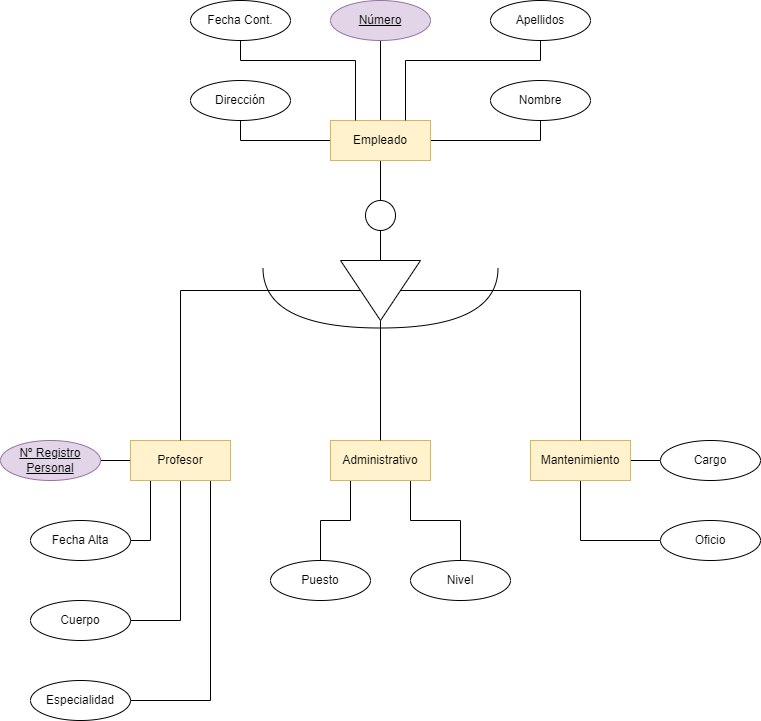

The diagram above was exported from draw.io. Its source (the exported page's mxGraphModel, read from the mxfile embedded in the PNG):
<mxGraphModel dx="1607" dy="1136" grid="1" gridSize="10" guides="1" tooltips="1" connect="1" arrows="1" fold="1" page="1" pageScale="1" pageWidth="827" pageHeight="1169" math="0" shadow="0">
  <root>
    <mxCell id="0" />
    <mxCell id="1" parent="0" />
    <mxCell id="N8w8iVWqm_R_--3g9_qv-1" style="edgeStyle=orthogonalEdgeStyle;rounded=0;orthogonalLoop=1;jettySize=auto;html=1;entryX=0.5;entryY=0;entryDx=0;entryDy=0;endArrow=none;endFill=0;" edge="1" parent="1" source="N8w8iVWqm_R_--3g9_qv-2" target="N8w8iVWqm_R_--3g9_qv-7">
      <mxGeometry relative="1" as="geometry" />
    </mxCell>
    <mxCell id="N8w8iVWqm_R_--3g9_qv-18" style="edgeStyle=orthogonalEdgeStyle;rounded=0;orthogonalLoop=1;jettySize=auto;html=1;entryX=0.5;entryY=1;entryDx=0;entryDy=0;endArrow=none;endFill=0;" edge="1" parent="1" source="N8w8iVWqm_R_--3g9_qv-2" target="N8w8iVWqm_R_--3g9_qv-16">
      <mxGeometry relative="1" as="geometry" />
    </mxCell>
    <mxCell id="N8w8iVWqm_R_--3g9_qv-19" style="edgeStyle=orthogonalEdgeStyle;rounded=0;orthogonalLoop=1;jettySize=auto;html=1;entryX=0.5;entryY=1;entryDx=0;entryDy=0;endArrow=none;endFill=0;" edge="1" parent="1" source="N8w8iVWqm_R_--3g9_qv-2" target="N8w8iVWqm_R_--3g9_qv-17">
      <mxGeometry relative="1" as="geometry" />
    </mxCell>
    <mxCell id="N8w8iVWqm_R_--3g9_qv-20" style="edgeStyle=orthogonalEdgeStyle;rounded=0;orthogonalLoop=1;jettySize=auto;html=1;entryX=0.5;entryY=1;entryDx=0;entryDy=0;endArrow=none;endFill=0;" edge="1" parent="1" source="N8w8iVWqm_R_--3g9_qv-2" target="N8w8iVWqm_R_--3g9_qv-13">
      <mxGeometry relative="1" as="geometry" />
    </mxCell>
    <mxCell id="N8w8iVWqm_R_--3g9_qv-2" value="Empleado" style="whiteSpace=wrap;html=1;align=center;fillColor=#fff2cc;strokeColor=#d6b656;" vertex="1" parent="1">
      <mxGeometry x="280" y="160" width="100" height="40" as="geometry" />
    </mxCell>
    <mxCell id="N8w8iVWqm_R_--3g9_qv-27" style="edgeStyle=orthogonalEdgeStyle;rounded=0;orthogonalLoop=1;jettySize=auto;html=1;entryX=0;entryY=0.5;entryDx=0;entryDy=0;endArrow=none;endFill=0;" edge="1" parent="1" source="N8w8iVWqm_R_--3g9_qv-3" target="N8w8iVWqm_R_--3g9_qv-24">
      <mxGeometry relative="1" as="geometry" />
    </mxCell>
    <mxCell id="N8w8iVWqm_R_--3g9_qv-28" style="edgeStyle=orthogonalEdgeStyle;rounded=0;orthogonalLoop=1;jettySize=auto;html=1;entryX=0;entryY=0.5;entryDx=0;entryDy=0;endArrow=none;endFill=0;" edge="1" parent="1" source="N8w8iVWqm_R_--3g9_qv-3" target="N8w8iVWqm_R_--3g9_qv-23">
      <mxGeometry relative="1" as="geometry">
        <Array as="points">
          <mxPoint x="530" y="580" />
        </Array>
      </mxGeometry>
    </mxCell>
    <mxCell id="N8w8iVWqm_R_--3g9_qv-3" value="Mantenimiento" style="whiteSpace=wrap;html=1;align=center;fillColor=#fff2cc;strokeColor=#d6b656;" vertex="1" parent="1">
      <mxGeometry x="480" y="480" width="100" height="40" as="geometry" />
    </mxCell>
    <mxCell id="N8w8iVWqm_R_--3g9_qv-29" style="edgeStyle=orthogonalEdgeStyle;rounded=0;orthogonalLoop=1;jettySize=auto;html=1;entryX=0.5;entryY=0;entryDx=0;entryDy=0;endArrow=none;endFill=0;" edge="1" parent="1" source="N8w8iVWqm_R_--3g9_qv-4" target="N8w8iVWqm_R_--3g9_qv-26">
      <mxGeometry relative="1" as="geometry">
        <Array as="points">
          <mxPoint x="360" y="560" />
          <mxPoint x="410" y="560" />
        </Array>
      </mxGeometry>
    </mxCell>
    <mxCell id="N8w8iVWqm_R_--3g9_qv-30" style="edgeStyle=orthogonalEdgeStyle;rounded=0;orthogonalLoop=1;jettySize=auto;html=1;entryX=0.5;entryY=0;entryDx=0;entryDy=0;endArrow=none;endFill=0;" edge="1" parent="1" source="N8w8iVWqm_R_--3g9_qv-4" target="N8w8iVWqm_R_--3g9_qv-25">
      <mxGeometry relative="1" as="geometry">
        <Array as="points">
          <mxPoint x="300" y="560" />
          <mxPoint x="270" y="560" />
        </Array>
      </mxGeometry>
    </mxCell>
    <mxCell id="N8w8iVWqm_R_--3g9_qv-4" value="Administrativo" style="whiteSpace=wrap;html=1;align=center;fillColor=#fff2cc;strokeColor=#d6b656;" vertex="1" parent="1">
      <mxGeometry x="280" y="480" width="100" height="40" as="geometry" />
    </mxCell>
    <mxCell id="N8w8iVWqm_R_--3g9_qv-36" style="edgeStyle=orthogonalEdgeStyle;rounded=0;orthogonalLoop=1;jettySize=auto;html=1;entryX=1;entryY=0.5;entryDx=0;entryDy=0;endArrow=none;endFill=0;" edge="1" parent="1" source="N8w8iVWqm_R_--3g9_qv-5" target="N8w8iVWqm_R_--3g9_qv-35">
      <mxGeometry relative="1" as="geometry" />
    </mxCell>
    <mxCell id="N8w8iVWqm_R_--3g9_qv-37" style="edgeStyle=orthogonalEdgeStyle;rounded=0;orthogonalLoop=1;jettySize=auto;html=1;entryX=1;entryY=0.5;entryDx=0;entryDy=0;endArrow=none;endFill=0;" edge="1" parent="1" source="N8w8iVWqm_R_--3g9_qv-5" target="N8w8iVWqm_R_--3g9_qv-34">
      <mxGeometry relative="1" as="geometry">
        <Array as="points">
          <mxPoint x="100" y="580" />
        </Array>
      </mxGeometry>
    </mxCell>
    <mxCell id="N8w8iVWqm_R_--3g9_qv-38" style="edgeStyle=orthogonalEdgeStyle;rounded=0;orthogonalLoop=1;jettySize=auto;html=1;entryX=1;entryY=0.5;entryDx=0;entryDy=0;endArrow=none;endFill=0;" edge="1" parent="1" source="N8w8iVWqm_R_--3g9_qv-5" target="N8w8iVWqm_R_--3g9_qv-33">
      <mxGeometry relative="1" as="geometry" />
    </mxCell>
    <mxCell id="N8w8iVWqm_R_--3g9_qv-39" style="edgeStyle=orthogonalEdgeStyle;rounded=0;orthogonalLoop=1;jettySize=auto;html=1;entryX=1;entryY=0.5;entryDx=0;entryDy=0;endArrow=none;endFill=0;" edge="1" parent="1" source="N8w8iVWqm_R_--3g9_qv-5" target="N8w8iVWqm_R_--3g9_qv-32">
      <mxGeometry relative="1" as="geometry">
        <Array as="points">
          <mxPoint x="160" y="740" />
        </Array>
      </mxGeometry>
    </mxCell>
    <mxCell id="N8w8iVWqm_R_--3g9_qv-5" value="Profesor" style="whiteSpace=wrap;html=1;align=center;fillColor=#fff2cc;strokeColor=#d6b656;" vertex="1" parent="1">
      <mxGeometry x="80" y="480" width="100" height="40" as="geometry" />
    </mxCell>
    <mxCell id="N8w8iVWqm_R_--3g9_qv-6" style="edgeStyle=orthogonalEdgeStyle;rounded=0;orthogonalLoop=1;jettySize=auto;html=1;entryX=0;entryY=0.5;entryDx=0;entryDy=0;endArrow=none;endFill=0;" edge="1" parent="1" source="N8w8iVWqm_R_--3g9_qv-7" target="N8w8iVWqm_R_--3g9_qv-11">
      <mxGeometry relative="1" as="geometry" />
    </mxCell>
    <mxCell id="N8w8iVWqm_R_--3g9_qv-7" value="" style="ellipse;whiteSpace=wrap;html=1;aspect=fixed;" vertex="1" parent="1">
      <mxGeometry x="315" y="240" width="30" height="30" as="geometry" />
    </mxCell>
    <mxCell id="N8w8iVWqm_R_--3g9_qv-8" style="edgeStyle=orthogonalEdgeStyle;rounded=0;orthogonalLoop=1;jettySize=auto;html=1;entryX=0.5;entryY=0;entryDx=0;entryDy=0;endArrow=none;endFill=0;" edge="1" parent="1" source="N8w8iVWqm_R_--3g9_qv-11" target="N8w8iVWqm_R_--3g9_qv-5">
      <mxGeometry relative="1" as="geometry" />
    </mxCell>
    <mxCell id="N8w8iVWqm_R_--3g9_qv-9" style="edgeStyle=orthogonalEdgeStyle;rounded=0;orthogonalLoop=1;jettySize=auto;html=1;entryX=0.5;entryY=0;entryDx=0;entryDy=0;endArrow=none;endFill=0;" edge="1" parent="1" source="N8w8iVWqm_R_--3g9_qv-11" target="N8w8iVWqm_R_--3g9_qv-3">
      <mxGeometry relative="1" as="geometry" />
    </mxCell>
    <mxCell id="N8w8iVWqm_R_--3g9_qv-10" style="edgeStyle=orthogonalEdgeStyle;rounded=0;orthogonalLoop=1;jettySize=auto;html=1;entryX=0.5;entryY=0;entryDx=0;entryDy=0;endArrow=none;endFill=0;" edge="1" parent="1" source="N8w8iVWqm_R_--3g9_qv-11" target="N8w8iVWqm_R_--3g9_qv-4">
      <mxGeometry relative="1" as="geometry" />
    </mxCell>
    <mxCell id="N8w8iVWqm_R_--3g9_qv-11" value="" style="triangle;whiteSpace=wrap;html=1;rotation=90;" vertex="1" parent="1">
      <mxGeometry x="300" y="290" width="60" height="80" as="geometry" />
    </mxCell>
    <mxCell id="N8w8iVWqm_R_--3g9_qv-12" value="" style="shape=requiredInterface;html=1;verticalLabelPosition=bottom;sketch=0;rotation=90;" vertex="1" parent="1">
      <mxGeometry x="300" y="220" width="60" height="235" as="geometry" />
    </mxCell>
    <mxCell id="N8w8iVWqm_R_--3g9_qv-13" value="Dirección" style="ellipse;whiteSpace=wrap;html=1;align=center;" vertex="1" parent="1">
      <mxGeometry x="140" y="120" width="100" height="40" as="geometry" />
    </mxCell>
    <mxCell id="N8w8iVWqm_R_--3g9_qv-22" style="edgeStyle=orthogonalEdgeStyle;rounded=0;orthogonalLoop=1;jettySize=auto;html=1;entryX=0.25;entryY=0;entryDx=0;entryDy=0;endArrow=none;endFill=0;" edge="1" parent="1" source="N8w8iVWqm_R_--3g9_qv-14" target="N8w8iVWqm_R_--3g9_qv-2">
      <mxGeometry relative="1" as="geometry">
        <Array as="points">
          <mxPoint x="190" y="100" />
          <mxPoint x="305" y="100" />
        </Array>
      </mxGeometry>
    </mxCell>
    <mxCell id="N8w8iVWqm_R_--3g9_qv-14" value="Fecha Cont." style="ellipse;whiteSpace=wrap;html=1;align=center;" vertex="1" parent="1">
      <mxGeometry x="140" y="40" width="100" height="40" as="geometry" />
    </mxCell>
    <mxCell id="N8w8iVWqm_R_--3g9_qv-21" style="edgeStyle=orthogonalEdgeStyle;rounded=0;orthogonalLoop=1;jettySize=auto;html=1;entryX=0.75;entryY=0;entryDx=0;entryDy=0;endArrow=none;endFill=0;" edge="1" parent="1" source="N8w8iVWqm_R_--3g9_qv-15" target="N8w8iVWqm_R_--3g9_qv-2">
      <mxGeometry relative="1" as="geometry">
        <Array as="points">
          <mxPoint x="490" y="100" />
          <mxPoint x="355" y="100" />
        </Array>
      </mxGeometry>
    </mxCell>
    <mxCell id="N8w8iVWqm_R_--3g9_qv-15" value="Apellidos" style="ellipse;whiteSpace=wrap;html=1;align=center;" vertex="1" parent="1">
      <mxGeometry x="440" y="40" width="100" height="40" as="geometry" />
    </mxCell>
    <mxCell id="N8w8iVWqm_R_--3g9_qv-16" value="Nombre" style="ellipse;whiteSpace=wrap;html=1;align=center;" vertex="1" parent="1">
      <mxGeometry x="440" y="120" width="100" height="40" as="geometry" />
    </mxCell>
    <mxCell id="N8w8iVWqm_R_--3g9_qv-17" value="Número" style="ellipse;whiteSpace=wrap;html=1;align=center;fontStyle=4;fillColor=#e1d5e7;strokeColor=#9673a6;" vertex="1" parent="1">
      <mxGeometry x="280" y="40" width="100" height="40" as="geometry" />
    </mxCell>
    <mxCell id="N8w8iVWqm_R_--3g9_qv-23" value="Oficio" style="ellipse;whiteSpace=wrap;html=1;align=center;" vertex="1" parent="1">
      <mxGeometry x="610" y="560" width="100" height="40" as="geometry" />
    </mxCell>
    <mxCell id="N8w8iVWqm_R_--3g9_qv-24" value="Cargo" style="ellipse;whiteSpace=wrap;html=1;align=center;" vertex="1" parent="1">
      <mxGeometry x="610" y="480" width="100" height="40" as="geometry" />
    </mxCell>
    <mxCell id="N8w8iVWqm_R_--3g9_qv-25" value="Puesto" style="ellipse;whiteSpace=wrap;html=1;align=center;" vertex="1" parent="1">
      <mxGeometry x="220" y="600" width="100" height="40" as="geometry" />
    </mxCell>
    <mxCell id="N8w8iVWqm_R_--3g9_qv-26" value="Nivel" style="ellipse;whiteSpace=wrap;html=1;align=center;" vertex="1" parent="1">
      <mxGeometry x="360" y="600" width="100" height="40" as="geometry" />
    </mxCell>
    <mxCell id="N8w8iVWqm_R_--3g9_qv-32" value="Especialidad" style="ellipse;whiteSpace=wrap;html=1;align=center;" vertex="1" parent="1">
      <mxGeometry x="-20" y="720" width="100" height="40" as="geometry" />
    </mxCell>
    <mxCell id="N8w8iVWqm_R_--3g9_qv-33" value="Cuerpo" style="ellipse;whiteSpace=wrap;html=1;align=center;" vertex="1" parent="1">
      <mxGeometry x="-20" y="640" width="100" height="40" as="geometry" />
    </mxCell>
    <mxCell id="N8w8iVWqm_R_--3g9_qv-34" value="Fecha Alta" style="ellipse;whiteSpace=wrap;html=1;align=center;" vertex="1" parent="1">
      <mxGeometry x="-20" y="560" width="100" height="40" as="geometry" />
    </mxCell>
    <mxCell id="N8w8iVWqm_R_--3g9_qv-35" value="Nº Registro Personal" style="ellipse;whiteSpace=wrap;html=1;align=center;fontStyle=4;fillColor=#e1d5e7;strokeColor=#9673a6;" vertex="1" parent="1">
      <mxGeometry x="-50" y="480" width="100" height="40" as="geometry" />
    </mxCell>
  </root>
</mxGraphModel>